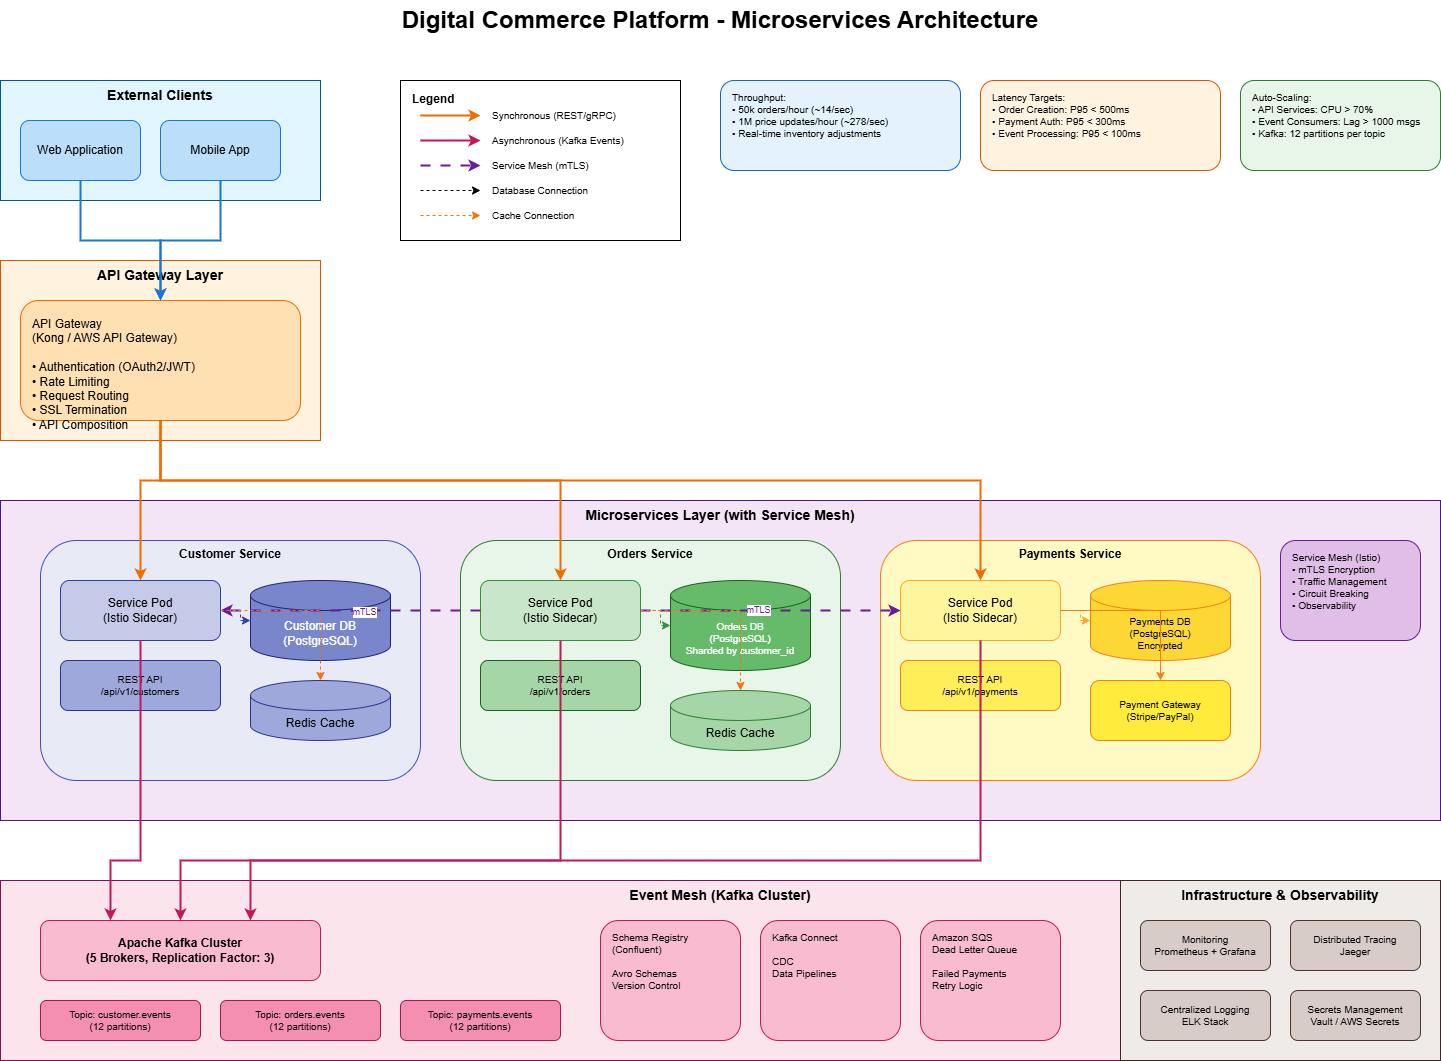

The diagram above was exported from draw.io. Its source (the exported page's mxGraphModel, read from the mxfile embedded in the PNG):
<mxGraphModel dx="1611" dy="624" grid="1" gridSize="10" guides="1" tooltips="1" connect="1" arrows="1" fold="1" page="1" pageScale="1" pageWidth="1600" pageHeight="1200" math="0" shadow="0">
  <root>
    <mxCell id="0" />
    <mxCell id="1" parent="0" />
    <mxCell id="title" parent="1" style="text;html=1;strokeColor=none;fillColor=none;align=center;verticalAlign=middle;whiteSpace=wrap;rounded=0;fontSize=24;fontStyle=1" value="Digital Commerce Platform - Microservices Architecture" vertex="1">
      <mxGeometry height="40" width="800" x="400" y="20" as="geometry" />
    </mxCell>
    <mxCell id="clients-layer" parent="1" style="rounded=0;whiteSpace=wrap;html=1;fillColor=#E1F5FE;strokeColor=#01579B;fontSize=14;fontStyle=1;verticalAlign=top;" value="External Clients" vertex="1">
      <mxGeometry height="120" width="320" x="80" y="100" as="geometry" />
    </mxCell>
    <mxCell id="web-client" parent="1" style="rounded=1;whiteSpace=wrap;html=1;fillColor=#BBDEFB;strokeColor=#1976D2;" value="Web Application" vertex="1">
      <mxGeometry height="60" width="120" x="100" y="140" as="geometry" />
    </mxCell>
    <mxCell id="mobile-client" parent="1" style="rounded=1;whiteSpace=wrap;html=1;fillColor=#BBDEFB;strokeColor=#1976D2;" value="Mobile App" vertex="1">
      <mxGeometry height="60" width="120" x="240" y="140" as="geometry" />
    </mxCell>
    <mxCell id="api-gateway-layer" parent="1" style="rounded=0;whiteSpace=wrap;html=1;fillColor=#FFF3E0;strokeColor=#E65100;fontSize=14;fontStyle=1;verticalAlign=top;" value="API Gateway Layer" vertex="1">
      <mxGeometry height="180" width="320" x="80" y="280" as="geometry" />
    </mxCell>
    <mxCell id="api-gateway" parent="1" style="rounded=1;whiteSpace=wrap;html=1;fillColor=#FFE0B2;strokeColor=#EF6C00;align=left;verticalAlign=top;spacingLeft=10;spacingTop=10;" value="API Gateway&#10;(Kong / AWS API Gateway)&#10;&#10;• Authentication (OAuth2/JWT)&#10;• Rate Limiting&#10;• Request Routing&#10;• SSL Termination&#10;• API Composition" vertex="1">
      <mxGeometry height="120" width="280" x="100" y="320" as="geometry" />
    </mxCell>
    <mxCell id="microservices-layer" parent="1" style="rounded=0;whiteSpace=wrap;html=1;fillColor=#F3E5F5;strokeColor=#4A148C;fontSize=14;fontStyle=1;verticalAlign=top;" value="Microservices Layer (with Service Mesh)" vertex="1">
      <mxGeometry height="320" width="1440" x="80" y="520" as="geometry" />
    </mxCell>
    <mxCell id="customer-service-container" parent="1" style="rounded=1;whiteSpace=wrap;html=1;fillColor=#E8EAF6;strokeColor=#3F51B5;verticalAlign=top;fontStyle=1;" value="Customer Service" vertex="1">
      <mxGeometry height="240" width="380" x="120" y="560" as="geometry" />
    </mxCell>
    <mxCell id="customer-service-pod" parent="1" style="rounded=1;whiteSpace=wrap;html=1;fillColor=#C5CAE9;strokeColor=#303F9F;" value="Service Pod&#10;(Istio Sidecar)" vertex="1">
      <mxGeometry height="60" width="160" x="140" y="600" as="geometry" />
    </mxCell>
    <mxCell id="customer-api" parent="1" style="rounded=1;whiteSpace=wrap;html=1;fillColor=#9FA8DA;strokeColor=#283593;fontSize=10;" value="REST API&#10;/api/v1/customers" vertex="1">
      <mxGeometry height="50" width="160" x="140" y="680" as="geometry" />
    </mxCell>
    <mxCell id="customer-db" parent="1" style="shape=cylinder3;whiteSpace=wrap;html=1;boundedLbl=1;backgroundOutline=1;size=15;fillColor=#7986CB;strokeColor=#1A237E;fontColor=#FFFFFF;" value="Customer DB&#10;(PostgreSQL)" vertex="1">
      <mxGeometry height="80" width="140" x="330" y="600" as="geometry" />
    </mxCell>
    <mxCell id="customer-cache" parent="1" style="shape=cylinder3;whiteSpace=wrap;html=1;boundedLbl=1;backgroundOutline=1;size=15;fillColor=#9FA8DA;strokeColor=#283593;" value="Redis Cache" vertex="1">
      <mxGeometry height="60" width="140" x="330" y="700" as="geometry" />
    </mxCell>
    <mxCell id="orders-service-container" parent="1" style="rounded=1;whiteSpace=wrap;html=1;fillColor=#E8F5E9;strokeColor=#2E7D32;verticalAlign=top;fontStyle=1;" value="Orders Service" vertex="1">
      <mxGeometry height="240" width="380" x="540" y="560" as="geometry" />
    </mxCell>
    <mxCell id="orders-service-pod" parent="1" style="rounded=1;whiteSpace=wrap;html=1;fillColor=#C8E6C9;strokeColor=#388E3C;" value="Service Pod&#10;(Istio Sidecar)" vertex="1">
      <mxGeometry height="60" width="160" x="560" y="600" as="geometry" />
    </mxCell>
    <mxCell id="orders-api" parent="1" style="rounded=1;whiteSpace=wrap;html=1;fillColor=#A5D6A7;strokeColor=#1B5E20;fontSize=10;" value="REST API&#10;/api/v1/orders" vertex="1">
      <mxGeometry height="50" width="160" x="560" y="680" as="geometry" />
    </mxCell>
    <mxCell id="orders-db" parent="1" style="shape=cylinder3;whiteSpace=wrap;html=1;boundedLbl=1;backgroundOutline=1;size=15;fillColor=#66BB6A;strokeColor=#1B5E20;fontColor=#FFFFFF;fontSize=10;" value="Orders DB&#10;(PostgreSQL)&#10;Sharded by customer_id" vertex="1">
      <mxGeometry height="90" width="140" x="750" y="600" as="geometry" />
    </mxCell>
    <mxCell id="orders-cache" parent="1" style="shape=cylinder3;whiteSpace=wrap;html=1;boundedLbl=1;backgroundOutline=1;size=15;fillColor=#A5D6A7;strokeColor=#2E7D32;" value="Redis Cache" vertex="1">
      <mxGeometry height="60" width="140" x="750" y="710" as="geometry" />
    </mxCell>
    <mxCell id="payments-service-container" parent="1" style="rounded=1;whiteSpace=wrap;html=1;fillColor=#FFF9C4;strokeColor=#F57F17;verticalAlign=top;fontStyle=1;" value="Payments Service" vertex="1">
      <mxGeometry height="240" width="380" x="960" y="560" as="geometry" />
    </mxCell>
    <mxCell id="payments-service-pod" parent="1" style="rounded=1;whiteSpace=wrap;html=1;fillColor=#FFF59D;strokeColor=#F9A825;" value="Service Pod&#10;(Istio Sidecar)" vertex="1">
      <mxGeometry height="60" width="160" x="980" y="600" as="geometry" />
    </mxCell>
    <mxCell id="payments-api" parent="1" style="rounded=1;whiteSpace=wrap;html=1;fillColor=#FFEE58;strokeColor=#F57F17;fontSize=10;" value="REST API&#10;/api/v1/payments" vertex="1">
      <mxGeometry height="50" width="160" x="980" y="680" as="geometry" />
    </mxCell>
    <mxCell id="payments-db" parent="1" style="shape=cylinder3;whiteSpace=wrap;html=1;boundedLbl=1;backgroundOutline=1;size=15;fillColor=#FDD835;strokeColor=#F57F17;fontColor=#000000;fontSize=10;" value="Payments DB&#10;(PostgreSQL)&#10;Encrypted" vertex="1">
      <mxGeometry height="80" width="140" x="1170" y="600" as="geometry" />
    </mxCell>
    <mxCell id="payment-gateway" parent="1" style="rounded=1;whiteSpace=wrap;html=1;fillColor=#FFEB3B;strokeColor=#F57F17;fontSize=10;" value="Payment Gateway&#10;(Stripe/PayPal)" vertex="1">
      <mxGeometry height="60" width="140" x="1170" y="700" as="geometry" />
    </mxCell>
    <mxCell id="service-mesh-label" parent="1" style="rounded=1;whiteSpace=wrap;html=1;fillColor=#E1BEE7;strokeColor=#6A1B9A;align=left;verticalAlign=top;spacingLeft=10;spacingTop=5;fontSize=10;" value="Service Mesh (Istio)&#10;• mTLS Encryption&#10;• Traffic Management&#10;• Circuit Breaking&#10;• Observability" vertex="1">
      <mxGeometry height="100" width="140" x="1360" y="560" as="geometry" />
    </mxCell>
    <mxCell id="event-mesh-layer" parent="1" style="rounded=0;whiteSpace=wrap;html=1;fillColor=#FCE4EC;strokeColor=#880E4F;fontSize=14;fontStyle=1;verticalAlign=top;" value="Event Mesh (Kafka Cluster)" vertex="1">
      <mxGeometry height="180" width="1440" x="80" y="900" as="geometry" />
    </mxCell>
    <mxCell id="kafka-cluster" parent="1" style="rounded=1;whiteSpace=wrap;html=1;fillColor=#F8BBD0;strokeColor=#C2185B;fontStyle=1;" value="Apache Kafka Cluster&#10;(5 Brokers, Replication Factor: 3)" vertex="1">
      <mxGeometry height="60" width="280" x="120" y="940" as="geometry" />
    </mxCell>
    <mxCell id="topic-customers" parent="1" style="rounded=1;whiteSpace=wrap;html=1;fillColor=#F48FB1;strokeColor=#AD1457;fontSize=10;" value="Topic: customer.events&#10;(12 partitions)" vertex="1">
      <mxGeometry height="40" width="160" x="120" y="1020" as="geometry" />
    </mxCell>
    <mxCell id="topic-orders" parent="1" style="rounded=1;whiteSpace=wrap;html=1;fillColor=#F48FB1;strokeColor=#AD1457;fontSize=10;" value="Topic: orders.events&#10;(12 partitions)" vertex="1">
      <mxGeometry height="40" width="160" x="300" y="1020" as="geometry" />
    </mxCell>
    <mxCell id="topic-payments" parent="1" style="rounded=1;whiteSpace=wrap;html=1;fillColor=#F48FB1;strokeColor=#AD1457;fontSize=10;" value="Topic: payments.events&#10;(12 partitions)" vertex="1">
      <mxGeometry height="40" width="160" x="480" y="1020" as="geometry" />
    </mxCell>
    <mxCell id="schema-registry" parent="1" style="rounded=1;whiteSpace=wrap;html=1;fillColor=#F8BBD0;strokeColor=#C2185B;align=left;verticalAlign=top;spacingLeft=10;spacingTop=5;fontSize=10;" value="Schema Registry&#10;(Confluent)&#10;&#10;Avro Schemas&#10;Version Control" vertex="1">
      <mxGeometry height="120" width="140" x="680" y="940" as="geometry" />
    </mxCell>
    <mxCell id="kafka-connect" parent="1" style="rounded=1;whiteSpace=wrap;html=1;fillColor=#F8BBD0;strokeColor=#C2185B;align=left;verticalAlign=top;spacingLeft=10;spacingTop=5;fontSize=10;" value="Kafka Connect&#10;&#10;CDC&#10;Data Pipelines" vertex="1">
      <mxGeometry height="120" width="140" x="840" y="940" as="geometry" />
    </mxCell>
    <mxCell id="sqs-dlq" parent="1" style="rounded=1;whiteSpace=wrap;html=1;fillColor=#F8BBD0;strokeColor=#C2185B;align=left;verticalAlign=top;spacingLeft=10;spacingTop=5;fontSize=10;" value="Amazon SQS&#10;Dead Letter Queue&#10;&#10;Failed Payments&#10;Retry Logic" vertex="1">
      <mxGeometry height="120" width="140" x="1000" y="940" as="geometry" />
    </mxCell>
    <mxCell id="infrastructure-layer" parent="1" style="rounded=0;whiteSpace=wrap;html=1;fillColor=#EFEBE9;strokeColor=#3E2723;fontSize=14;fontStyle=1;verticalAlign=top;" value="Infrastructure &amp; Observability" vertex="1">
      <mxGeometry height="180" width="320" x="1200" y="900" as="geometry" />
    </mxCell>
    <mxCell id="monitoring" parent="1" style="rounded=1;whiteSpace=wrap;html=1;fillColor=#D7CCC8;strokeColor=#4E342E;fontSize=10;" value="Monitoring&#10;Prometheus + Grafana" vertex="1">
      <mxGeometry height="50" width="130" x="1220" y="940" as="geometry" />
    </mxCell>
    <mxCell id="tracing" parent="1" style="rounded=1;whiteSpace=wrap;html=1;fillColor=#D7CCC8;strokeColor=#4E342E;fontSize=10;" value="Distributed Tracing&#10;Jaeger" vertex="1">
      <mxGeometry height="50" width="130" x="1370" y="940" as="geometry" />
    </mxCell>
    <mxCell id="logging" parent="1" style="rounded=1;whiteSpace=wrap;html=1;fillColor=#D7CCC8;strokeColor=#4E342E;fontSize=10;" value="Centralized Logging&#10;ELK Stack" vertex="1">
      <mxGeometry height="50" width="130" x="1220" y="1010" as="geometry" />
    </mxCell>
    <mxCell id="secrets" parent="1" style="rounded=1;whiteSpace=wrap;html=1;fillColor=#D7CCC8;strokeColor=#4E342E;fontSize=10;" value="Secrets Management&#10;Vault / AWS Secrets" vertex="1">
      <mxGeometry height="50" width="130" x="1370" y="1010" as="geometry" />
    </mxCell>
    <mxCell id="conn-web-gateway" edge="1" parent="1" source="web-client" style="edgeStyle=orthogonalEdgeStyle;rounded=0;orthogonalLoop=1;jettySize=auto;html=1;strokeWidth=2;strokeColor=#1976D2;" target="api-gateway">
      <mxGeometry relative="1" as="geometry" />
    </mxCell>
    <mxCell id="conn-mobile-gateway" edge="1" parent="1" source="mobile-client" style="edgeStyle=orthogonalEdgeStyle;rounded=0;orthogonalLoop=1;jettySize=auto;html=1;strokeWidth=2;strokeColor=#1976D2;" target="api-gateway">
      <mxGeometry relative="1" as="geometry" />
    </mxCell>
    <mxCell id="conn-gateway-customer" edge="1" parent="1" source="api-gateway" style="edgeStyle=orthogonalEdgeStyle;rounded=0;orthogonalLoop=1;jettySize=auto;html=1;strokeWidth=2;strokeColor=#EF6C00;entryX=0.5;entryY=0;entryDx=0;entryDy=0;" target="customer-service-pod">
      <mxGeometry relative="1" as="geometry">
        <Array as="points">
          <mxPoint x="240" y="500" />
          <mxPoint x="220" y="500" />
        </Array>
      </mxGeometry>
    </mxCell>
    <mxCell id="conn-gateway-orders" edge="1" parent="1" source="api-gateway" style="edgeStyle=orthogonalEdgeStyle;rounded=0;orthogonalLoop=1;jettySize=auto;html=1;strokeWidth=2;strokeColor=#EF6C00;" target="orders-service-pod">
      <mxGeometry relative="1" as="geometry">
        <Array as="points">
          <mxPoint x="240" y="500" />
          <mxPoint x="640" y="500" />
        </Array>
      </mxGeometry>
    </mxCell>
    <mxCell id="conn-gateway-payments" edge="1" parent="1" source="api-gateway" style="edgeStyle=orthogonalEdgeStyle;rounded=0;orthogonalLoop=1;jettySize=auto;html=1;strokeWidth=2;strokeColor=#EF6C00;" target="payments-service-pod">
      <mxGeometry relative="1" as="geometry">
        <Array as="points">
          <mxPoint x="240" y="500" />
          <mxPoint x="1060" y="500" />
        </Array>
      </mxGeometry>
    </mxCell>
    <mxCell id="conn-customer-db" edge="1" parent="1" source="customer-service-pod" style="edgeStyle=orthogonalEdgeStyle;rounded=0;orthogonalLoop=1;jettySize=auto;html=1;strokeWidth=1;strokeColor=#303F9F;dashed=1;" target="customer-db">
      <mxGeometry relative="1" as="geometry" />
    </mxCell>
    <mxCell id="conn-orders-db" edge="1" parent="1" source="orders-service-pod" style="edgeStyle=orthogonalEdgeStyle;rounded=0;orthogonalLoop=1;jettySize=auto;html=1;strokeWidth=1;strokeColor=#388E3C;dashed=1;" target="orders-db">
      <mxGeometry relative="1" as="geometry" />
    </mxCell>
    <mxCell id="conn-payments-db" edge="1" parent="1" source="payments-service-pod" style="edgeStyle=orthogonalEdgeStyle;rounded=0;orthogonalLoop=1;jettySize=auto;html=1;strokeWidth=1;strokeColor=#F9A825;dashed=1;" target="payments-db">
      <mxGeometry relative="1" as="geometry" />
    </mxCell>
    <mxCell id="conn-orders-customer" edge="1" parent="1" source="orders-service-pod" style="edgeStyle=orthogonalEdgeStyle;rounded=0;orthogonalLoop=1;jettySize=auto;html=1;strokeWidth=2;strokeColor=#6A1B9A;dashed=1;dashPattern=5 5;" target="customer-service-pod">
      <mxGeometry relative="1" as="geometry" />
    </mxCell>
    <mxCell id="conn-orders-customer-label" connectable="0" parent="conn-orders-customer" style="edgeLabel;html=1;align=center;verticalAlign=middle;resizable=0;points=[];fontSize=9;fontColor=#6A1B9A;" value="mTLS" vertex="1">
      <mxGeometry relative="1" x="-0.1" y="1" as="geometry">
        <mxPoint as="offset" />
      </mxGeometry>
    </mxCell>
    <mxCell id="conn-orders-payments" edge="1" parent="1" source="orders-service-pod" style="edgeStyle=orthogonalEdgeStyle;rounded=0;orthogonalLoop=1;jettySize=auto;html=1;strokeWidth=2;strokeColor=#6A1B9A;dashed=1;dashPattern=5 5;" target="payments-service-pod">
      <mxGeometry relative="1" as="geometry" />
    </mxCell>
    <mxCell id="conn-orders-payments-label" connectable="0" parent="conn-orders-payments" style="edgeLabel;html=1;align=center;verticalAlign=middle;resizable=0;points=[];fontSize=9;fontColor=#6A1B9A;" value="mTLS" vertex="1">
      <mxGeometry relative="1" x="-0.1" y="1" as="geometry">
        <mxPoint as="offset" />
      </mxGeometry>
    </mxCell>
    <mxCell id="conn-customer-kafka" edge="1" parent="1" source="customer-service-pod" style="edgeStyle=orthogonalEdgeStyle;rounded=0;orthogonalLoop=1;jettySize=auto;html=1;strokeWidth=2;strokeColor=#C2185B;entryX=0.25;entryY=0;entryDx=0;entryDy=0;" target="kafka-cluster">
      <mxGeometry relative="1" as="geometry">
        <Array as="points">
          <mxPoint x="220" y="880" />
          <mxPoint x="190" y="880" />
        </Array>
      </mxGeometry>
    </mxCell>
    <mxCell id="conn-orders-kafka" edge="1" parent="1" source="orders-service-pod" style="edgeStyle=orthogonalEdgeStyle;rounded=0;orthogonalLoop=1;jettySize=auto;html=1;strokeWidth=2;strokeColor=#C2185B;entryX=0.5;entryY=0;entryDx=0;entryDy=0;" target="kafka-cluster">
      <mxGeometry relative="1" as="geometry">
        <Array as="points">
          <mxPoint x="640" y="880" />
          <mxPoint x="260" y="880" />
        </Array>
      </mxGeometry>
    </mxCell>
    <mxCell id="conn-payments-kafka" edge="1" parent="1" source="payments-service-pod" style="edgeStyle=orthogonalEdgeStyle;rounded=0;orthogonalLoop=1;jettySize=auto;html=1;strokeWidth=2;strokeColor=#C2185B;entryX=0.75;entryY=0;entryDx=0;entryDy=0;" target="kafka-cluster">
      <mxGeometry relative="1" as="geometry">
        <Array as="points">
          <mxPoint x="1060" y="880" />
          <mxPoint x="330" y="880" />
        </Array>
      </mxGeometry>
    </mxCell>
    <mxCell id="conn-payments-gateway" edge="1" parent="1" source="payments-service-pod" style="edgeStyle=orthogonalEdgeStyle;rounded=0;orthogonalLoop=1;jettySize=auto;html=1;strokeWidth=1;strokeColor=#F57F17;" target="payment-gateway">
      <mxGeometry relative="1" as="geometry" />
    </mxCell>
    <mxCell id="legend" parent="1" style="rounded=0;whiteSpace=wrap;html=1;fillColor=#FFFFFF;strokeColor=#000000;fontSize=12;fontStyle=1;verticalAlign=top;align=left;spacingLeft=10;spacingTop=5;" value="Legend" vertex="1">
      <mxGeometry height="160" width="280" x="480" y="100" as="geometry" />
    </mxCell>
    <mxCell id="legend-sync" edge="1" parent="1" style="edgeStyle=orthogonalEdgeStyle;rounded=0;orthogonalLoop=1;jettySize=auto;html=1;strokeWidth=2;strokeColor=#EF6C00;" value="">
      <mxGeometry relative="1" as="geometry">
        <mxPoint x="500" y="135" as="sourcePoint" />
        <mxPoint x="560" y="135" as="targetPoint" />
      </mxGeometry>
    </mxCell>
    <mxCell id="legend-sync-label" parent="1" style="text;html=1;strokeColor=none;fillColor=none;align=left;verticalAlign=middle;whiteSpace=wrap;rounded=0;fontSize=10;" value="Synchronous (REST/gRPC)" vertex="1">
      <mxGeometry height="20" width="180" x="570" y="125" as="geometry" />
    </mxCell>
    <mxCell id="legend-async" edge="1" parent="1" style="edgeStyle=orthogonalEdgeStyle;rounded=0;orthogonalLoop=1;jettySize=auto;html=1;strokeWidth=2;strokeColor=#C2185B;" value="">
      <mxGeometry relative="1" as="geometry">
        <mxPoint x="500" y="160" as="sourcePoint" />
        <mxPoint x="560" y="160" as="targetPoint" />
      </mxGeometry>
    </mxCell>
    <mxCell id="legend-async-label" parent="1" style="text;html=1;strokeColor=none;fillColor=none;align=left;verticalAlign=middle;whiteSpace=wrap;rounded=0;fontSize=10;" value="Asynchronous (Kafka Events)" vertex="1">
      <mxGeometry height="20" width="180" x="570" y="150" as="geometry" />
    </mxCell>
    <mxCell id="legend-mtls" edge="1" parent="1" style="edgeStyle=orthogonalEdgeStyle;rounded=0;orthogonalLoop=1;jettySize=auto;html=1;strokeWidth=2;strokeColor=#6A1B9A;dashed=1;dashPattern=5 5;" value="">
      <mxGeometry relative="1" as="geometry">
        <mxPoint x="500" y="185" as="sourcePoint" />
        <mxPoint x="560" y="185" as="targetPoint" />
      </mxGeometry>
    </mxCell>
    <mxCell id="legend-mtls-label" parent="1" style="text;html=1;strokeColor=none;fillColor=none;align=left;verticalAlign=middle;whiteSpace=wrap;rounded=0;fontSize=10;" value="Service Mesh (mTLS)" vertex="1">
      <mxGeometry height="20" width="180" x="570" y="175" as="geometry" />
    </mxCell>
    <mxCell id="legend-db" edge="1" parent="1" style="edgeStyle=orthogonalEdgeStyle;rounded=0;orthogonalLoop=1;jettySize=auto;html=1;strokeWidth=1;strokeColor=#000000;dashed=1;" value="">
      <mxGeometry relative="1" as="geometry">
        <mxPoint x="500" y="210" as="sourcePoint" />
        <mxPoint x="560" y="210" as="targetPoint" />
      </mxGeometry>
    </mxCell>
    <mxCell id="legend-db-label" parent="1" style="text;html=1;strokeColor=none;fillColor=none;align=left;verticalAlign=middle;whiteSpace=wrap;rounded=0;fontSize=10;" value="Database Connection" vertex="1">
      <mxGeometry height="20" width="180" x="570" y="200" as="geometry" />
    </mxCell>
    <mxCell id="legend-cache" edge="1" parent="1" style="edgeStyle=orthogonalEdgeStyle;rounded=0;orthogonalLoop=1;jettySize=auto;html=1;strokeWidth=1;strokeColor=#FF6F00;dashed=1;" value="">
      <mxGeometry relative="1" as="geometry">
        <mxPoint x="500" y="235" as="sourcePoint" />
        <mxPoint x="560" y="235" as="targetPoint" />
      </mxGeometry>
    </mxCell>
    <mxCell id="legend-cache-label" parent="1" style="text;html=1;strokeColor=none;fillColor=none;align=left;verticalAlign=middle;whiteSpace=wrap;rounded=0;fontSize=10;" value="Cache Connection" vertex="1">
      <mxGeometry height="20" width="180" x="570" y="225" as="geometry" />
    </mxCell>
    <mxCell id="annotation-throughput" parent="1" style="rounded=1;whiteSpace=wrap;html=1;fillColor=#E3F2FD;strokeColor=#1565C0;align=left;verticalAlign=top;spacingLeft=10;spacingTop=5;fontSize=10;" value="Throughput:&#10;• 50k orders/hour (~14/sec)&#10;• 1M price updates/hour (~278/sec)&#10;• Real-time inventory adjustments" vertex="1">
      <mxGeometry height="90" width="240" x="800" y="100" as="geometry" />
    </mxCell>
    <mxCell id="annotation-latency" parent="1" style="rounded=1;whiteSpace=wrap;html=1;fillColor=#FFF3E0;strokeColor=#E65100;align=left;verticalAlign=top;spacingLeft=10;spacingTop=5;fontSize=10;" value="Latency Targets:&#10;• Order Creation: P95 &lt; 500ms&#10;• Payment Auth: P95 &lt; 300ms&#10;• Event Processing: P95 &lt; 100ms" vertex="1">
      <mxGeometry height="90" width="240" x="1060" y="100" as="geometry" />
    </mxCell>
    <mxCell id="annotation-scaling" parent="1" style="rounded=1;whiteSpace=wrap;html=1;fillColor=#E8F5E9;strokeColor=#2E7D32;align=left;verticalAlign=top;spacingLeft=10;spacingTop=5;fontSize=10;" value="Auto-Scaling:&#10;• API Services: CPU &gt; 70%&#10;• Event Consumers: Lag &gt; 1000 msgs&#10;• Kafka: 12 partitions per topic" vertex="1">
      <mxGeometry height="90" width="200" x="1320" y="100" as="geometry" />
    </mxCell>
    <mxCell id="conn-customer-cache" edge="1" parent="1" source="customer-service-pod" style="edgeStyle=orthogonalEdgeStyle;rounded=0;orthogonalLoop=1;jettySize=auto;html=1;strokeWidth=1;strokeColor=#FF6F00;dashed=1;" target="customer-cache">
      <mxGeometry relative="1" as="geometry" />
    </mxCell>
    <mxCell id="conn-orders-cache" edge="1" parent="1" source="orders-service-pod" style="edgeStyle=orthogonalEdgeStyle;rounded=0;orthogonalLoop=1;jettySize=auto;html=1;strokeWidth=1;strokeColor=#FF6F00;dashed=1;" target="orders-cache">
      <mxGeometry relative="1" as="geometry" />
    </mxCell>
  </root>
</mxGraphModel>